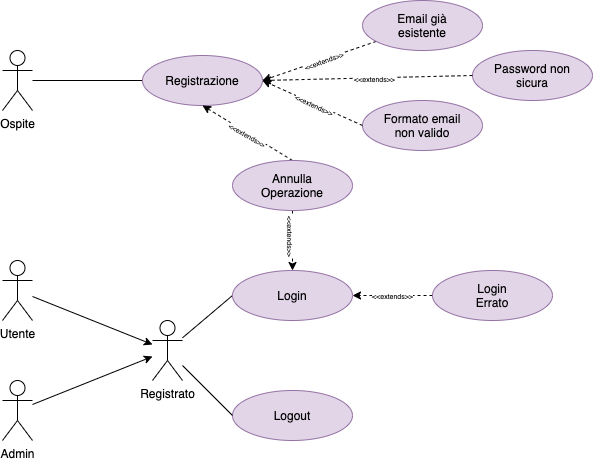

The diagram above was exported from draw.io. Its source (the exported page's mxGraphModel, read from the mxfile embedded in the PNG):
<mxGraphModel dx="784" dy="725" grid="1" gridSize="10" guides="1" tooltips="1" connect="1" arrows="1" fold="1" page="1" pageScale="1" pageWidth="827" pageHeight="1169" math="0" shadow="0">
  <root>
    <mxCell id="0" />
    <mxCell id="1" parent="0" />
    <mxCell id="LGt4tgkTTmhNFsNPkuV9-13" style="edgeStyle=elbowEdgeStyle;rounded=0;jumpStyle=gap;orthogonalLoop=1;jettySize=auto;html=1;fontSize=7;strokeColor=default;endArrow=none;endFill=0;" parent="1" source="LGt4tgkTTmhNFsNPkuV9-1" target="LGt4tgkTTmhNFsNPkuV9-2" edge="1">
      <mxGeometry relative="1" as="geometry" />
    </mxCell>
    <mxCell id="LGt4tgkTTmhNFsNPkuV9-1" value="Ospite" style="shape=umlActor;verticalLabelPosition=bottom;verticalAlign=top;html=1;outlineConnect=0;" parent="1" vertex="1">
      <mxGeometry x="120" y="190" width="30" height="60" as="geometry" />
    </mxCell>
    <mxCell id="LGt4tgkTTmhNFsNPkuV9-2" value="Registrazione" style="ellipse;whiteSpace=wrap;html=1;fillColor=#e1d5e7;strokeColor=#9673a6;" parent="1" vertex="1">
      <mxGeometry x="260" y="195" width="120" height="50" as="geometry" />
    </mxCell>
    <mxCell id="LGt4tgkTTmhNFsNPkuV9-9" style="orthogonalLoop=1;jettySize=auto;html=1;entryX=1;entryY=0.5;entryDx=0;entryDy=0;rounded=0;strokeColor=default;jumpStyle=gap;dashed=1;" parent="1" source="LGt4tgkTTmhNFsNPkuV9-3" target="LGt4tgkTTmhNFsNPkuV9-2" edge="1">
      <mxGeometry relative="1" as="geometry" />
    </mxCell>
    <mxCell id="LGt4tgkTTmhNFsNPkuV9-12" value="&lt;font style=&quot;line-height: 1 ; font-size: 7px&quot;&gt;&amp;lt;&amp;lt;extends&amp;gt;&amp;gt;&lt;/font&gt;" style="edgeLabel;html=1;align=center;verticalAlign=middle;resizable=0;points=[];rotation=-20;" parent="LGt4tgkTTmhNFsNPkuV9-9" vertex="1" connectable="0">
      <mxGeometry x="-0.0543" y="1" relative="1" as="geometry">
        <mxPoint y="-1" as="offset" />
      </mxGeometry>
    </mxCell>
    <mxCell id="LGt4tgkTTmhNFsNPkuV9-3" value="Email già&lt;br&gt;esistente" style="ellipse;whiteSpace=wrap;html=1;fillColor=#e1d5e7;strokeColor=#9673a6;" parent="1" vertex="1">
      <mxGeometry x="480" y="140" width="120" height="50" as="geometry" />
    </mxCell>
    <mxCell id="PxRPrsl3CWRIzJ8Tzmpm-1" style="rounded=0;orthogonalLoop=1;jettySize=auto;html=1;" edge="1" parent="1" source="PxRPrsl3CWRIzJ8Tzmpm-2" target="PxRPrsl3CWRIzJ8Tzmpm-6">
      <mxGeometry relative="1" as="geometry" />
    </mxCell>
    <mxCell id="PxRPrsl3CWRIzJ8Tzmpm-2" value="Utente" style="shape=umlActor;verticalLabelPosition=bottom;verticalAlign=top;html=1;outlineConnect=0;" vertex="1" parent="1">
      <mxGeometry x="120" y="400" width="30" height="60" as="geometry" />
    </mxCell>
    <mxCell id="PxRPrsl3CWRIzJ8Tzmpm-3" style="edgeStyle=none;rounded=0;orthogonalLoop=1;jettySize=auto;html=1;" edge="1" parent="1" source="PxRPrsl3CWRIzJ8Tzmpm-4" target="PxRPrsl3CWRIzJ8Tzmpm-6">
      <mxGeometry relative="1" as="geometry" />
    </mxCell>
    <mxCell id="PxRPrsl3CWRIzJ8Tzmpm-4" value="Admin" style="shape=umlActor;verticalLabelPosition=bottom;verticalAlign=top;html=1;outlineConnect=0;" vertex="1" parent="1">
      <mxGeometry x="120" y="520" width="30" height="60" as="geometry" />
    </mxCell>
    <mxCell id="PxRPrsl3CWRIzJ8Tzmpm-5" style="edgeStyle=none;rounded=0;orthogonalLoop=1;jettySize=auto;html=1;endArrow=none;endFill=0;entryX=0;entryY=0.5;entryDx=0;entryDy=0;" edge="1" parent="1" source="PxRPrsl3CWRIzJ8Tzmpm-6" target="PxRPrsl3CWRIzJ8Tzmpm-7">
      <mxGeometry relative="1" as="geometry" />
    </mxCell>
    <mxCell id="PxRPrsl3CWRIzJ8Tzmpm-6" value="Registrato" style="shape=umlActor;verticalLabelPosition=bottom;verticalAlign=top;html=1;outlineConnect=0;" vertex="1" parent="1">
      <mxGeometry x="270" y="460" width="30" height="60" as="geometry" />
    </mxCell>
    <mxCell id="PxRPrsl3CWRIzJ8Tzmpm-7" value="Login" style="ellipse;whiteSpace=wrap;html=1;fillColor=#e1d5e7;strokeColor=#9673a6;" vertex="1" parent="1">
      <mxGeometry x="350" y="410" width="120" height="50" as="geometry" />
    </mxCell>
    <mxCell id="PxRPrsl3CWRIzJ8Tzmpm-8" value="Logout" style="ellipse;whiteSpace=wrap;html=1;fillColor=#e1d5e7;strokeColor=#9673a6;" vertex="1" parent="1">
      <mxGeometry x="350" y="530" width="120" height="50" as="geometry" />
    </mxCell>
    <mxCell id="PxRPrsl3CWRIzJ8Tzmpm-9" style="edgeStyle=none;rounded=0;orthogonalLoop=1;jettySize=auto;html=1;endArrow=none;endFill=0;entryX=0;entryY=0.5;entryDx=0;entryDy=0;" edge="1" parent="1" source="PxRPrsl3CWRIzJ8Tzmpm-6" target="PxRPrsl3CWRIzJ8Tzmpm-8">
      <mxGeometry relative="1" as="geometry">
        <mxPoint x="310" y="493.4" as="sourcePoint" />
        <mxPoint x="378.7444765470502" y="463.1524303192979" as="targetPoint" />
      </mxGeometry>
    </mxCell>
    <mxCell id="PxRPrsl3CWRIzJ8Tzmpm-10" value="&lt;font style=&quot;font-size: 7px&quot;&gt;&amp;lt;&amp;lt;extends&amp;gt;&amp;gt;&lt;/font&gt;" style="edgeStyle=none;rounded=0;orthogonalLoop=1;jettySize=auto;html=1;entryX=1;entryY=0.5;entryDx=0;entryDy=0;endArrow=classic;endFill=1;dashed=1;" edge="1" parent="1" source="PxRPrsl3CWRIzJ8Tzmpm-11" target="PxRPrsl3CWRIzJ8Tzmpm-7">
      <mxGeometry relative="1" as="geometry" />
    </mxCell>
    <mxCell id="PxRPrsl3CWRIzJ8Tzmpm-11" value="Login&lt;br&gt;Errato" style="ellipse;whiteSpace=wrap;html=1;fillColor=#e1d5e7;strokeColor=#9673a6;" vertex="1" parent="1">
      <mxGeometry x="550" y="410" width="120" height="50" as="geometry" />
    </mxCell>
    <mxCell id="PxRPrsl3CWRIzJ8Tzmpm-13" style="rounded=0;orthogonalLoop=1;jettySize=auto;html=1;dashed=1;entryX=0.5;entryY=1;entryDx=0;entryDy=0;exitX=0.5;exitY=0;exitDx=0;exitDy=0;" edge="1" parent="1" source="PxRPrsl3CWRIzJ8Tzmpm-12" target="LGt4tgkTTmhNFsNPkuV9-2">
      <mxGeometry relative="1" as="geometry" />
    </mxCell>
    <mxCell id="PxRPrsl3CWRIzJ8Tzmpm-17" value="&lt;span style=&quot;font-size: 7px&quot;&gt;&amp;lt;&amp;lt;extends&amp;gt;&amp;gt;&lt;/span&gt;" style="edgeLabel;html=1;align=center;verticalAlign=middle;resizable=0;points=[];rotation=30;" vertex="1" connectable="0" parent="PxRPrsl3CWRIzJ8Tzmpm-13">
      <mxGeometry x="-0.0176" y="1" relative="1" as="geometry">
        <mxPoint as="offset" />
      </mxGeometry>
    </mxCell>
    <mxCell id="PxRPrsl3CWRIzJ8Tzmpm-14" style="edgeStyle=none;rounded=0;orthogonalLoop=1;jettySize=auto;html=1;entryX=0.5;entryY=0;entryDx=0;entryDy=0;dashed=1;exitX=0.5;exitY=1;exitDx=0;exitDy=0;" edge="1" parent="1" source="PxRPrsl3CWRIzJ8Tzmpm-12" target="PxRPrsl3CWRIzJ8Tzmpm-7">
      <mxGeometry relative="1" as="geometry" />
    </mxCell>
    <mxCell id="PxRPrsl3CWRIzJ8Tzmpm-18" value="&lt;span style=&quot;font-size: 7px&quot;&gt;&amp;lt;&amp;lt;extends&amp;gt;&amp;gt;&lt;/span&gt;" style="edgeLabel;html=1;align=center;verticalAlign=middle;resizable=0;points=[];rotation=90;" vertex="1" connectable="0" parent="PxRPrsl3CWRIzJ8Tzmpm-14">
      <mxGeometry x="-0.1667" relative="1" as="geometry">
        <mxPoint as="offset" />
      </mxGeometry>
    </mxCell>
    <mxCell id="PxRPrsl3CWRIzJ8Tzmpm-12" value="Annulla&lt;br&gt;Operazione" style="ellipse;whiteSpace=wrap;html=1;fillColor=#e1d5e7;strokeColor=#9673a6;" vertex="1" parent="1">
      <mxGeometry x="350" y="300" width="120" height="50" as="geometry" />
    </mxCell>
    <mxCell id="PxRPrsl3CWRIzJ8Tzmpm-19" value="Formato email&lt;br&gt;non valido" style="ellipse;whiteSpace=wrap;html=1;fillColor=#e1d5e7;strokeColor=#9673a6;" vertex="1" parent="1">
      <mxGeometry x="480" y="240" width="120" height="50" as="geometry" />
    </mxCell>
    <mxCell id="PxRPrsl3CWRIzJ8Tzmpm-20" value="Password non&lt;br&gt;sicura" style="ellipse;whiteSpace=wrap;html=1;fillColor=#e1d5e7;strokeColor=#9673a6;" vertex="1" parent="1">
      <mxGeometry x="590" y="190" width="120" height="50" as="geometry" />
    </mxCell>
    <mxCell id="PxRPrsl3CWRIzJ8Tzmpm-21" style="orthogonalLoop=1;jettySize=auto;html=1;entryX=1;entryY=0.5;entryDx=0;entryDy=0;rounded=0;strokeColor=default;jumpStyle=gap;dashed=1;exitX=0;exitY=0.5;exitDx=0;exitDy=0;" edge="1" parent="1" source="PxRPrsl3CWRIzJ8Tzmpm-19" target="LGt4tgkTTmhNFsNPkuV9-2">
      <mxGeometry relative="1" as="geometry">
        <mxPoint x="503.54115616267586" y="190.8200373411579" as="sourcePoint" />
        <mxPoint x="390.0000000000001" y="230" as="targetPoint" />
      </mxGeometry>
    </mxCell>
    <mxCell id="PxRPrsl3CWRIzJ8Tzmpm-22" value="&lt;font style=&quot;line-height: 1 ; font-size: 7px&quot;&gt;&amp;lt;&amp;lt;extends&amp;gt;&amp;gt;&lt;/font&gt;" style="edgeLabel;html=1;align=center;verticalAlign=middle;resizable=0;points=[];rotation=25;" vertex="1" connectable="0" parent="PxRPrsl3CWRIzJ8Tzmpm-21">
      <mxGeometry x="-0.0543" y="1" relative="1" as="geometry">
        <mxPoint y="-1" as="offset" />
      </mxGeometry>
    </mxCell>
    <mxCell id="PxRPrsl3CWRIzJ8Tzmpm-23" style="orthogonalLoop=1;jettySize=auto;html=1;entryX=1;entryY=0.5;entryDx=0;entryDy=0;rounded=0;strokeColor=default;jumpStyle=gap;dashed=1;exitX=0;exitY=0.5;exitDx=0;exitDy=0;" edge="1" parent="1" source="PxRPrsl3CWRIzJ8Tzmpm-20" target="LGt4tgkTTmhNFsNPkuV9-2">
      <mxGeometry relative="1" as="geometry">
        <mxPoint x="513.5411561626759" y="200.8200373411579" as="sourcePoint" />
        <mxPoint x="400.0000000000001" y="240" as="targetPoint" />
      </mxGeometry>
    </mxCell>
    <mxCell id="PxRPrsl3CWRIzJ8Tzmpm-24" value="&lt;font style=&quot;line-height: 1 ; font-size: 7px&quot;&gt;&amp;lt;&amp;lt;extends&amp;gt;&amp;gt;&lt;/font&gt;" style="edgeLabel;html=1;align=center;verticalAlign=middle;resizable=0;points=[];" vertex="1" connectable="0" parent="PxRPrsl3CWRIzJ8Tzmpm-23">
      <mxGeometry x="-0.0543" y="1" relative="1" as="geometry">
        <mxPoint y="-1" as="offset" />
      </mxGeometry>
    </mxCell>
  </root>
</mxGraphModel>